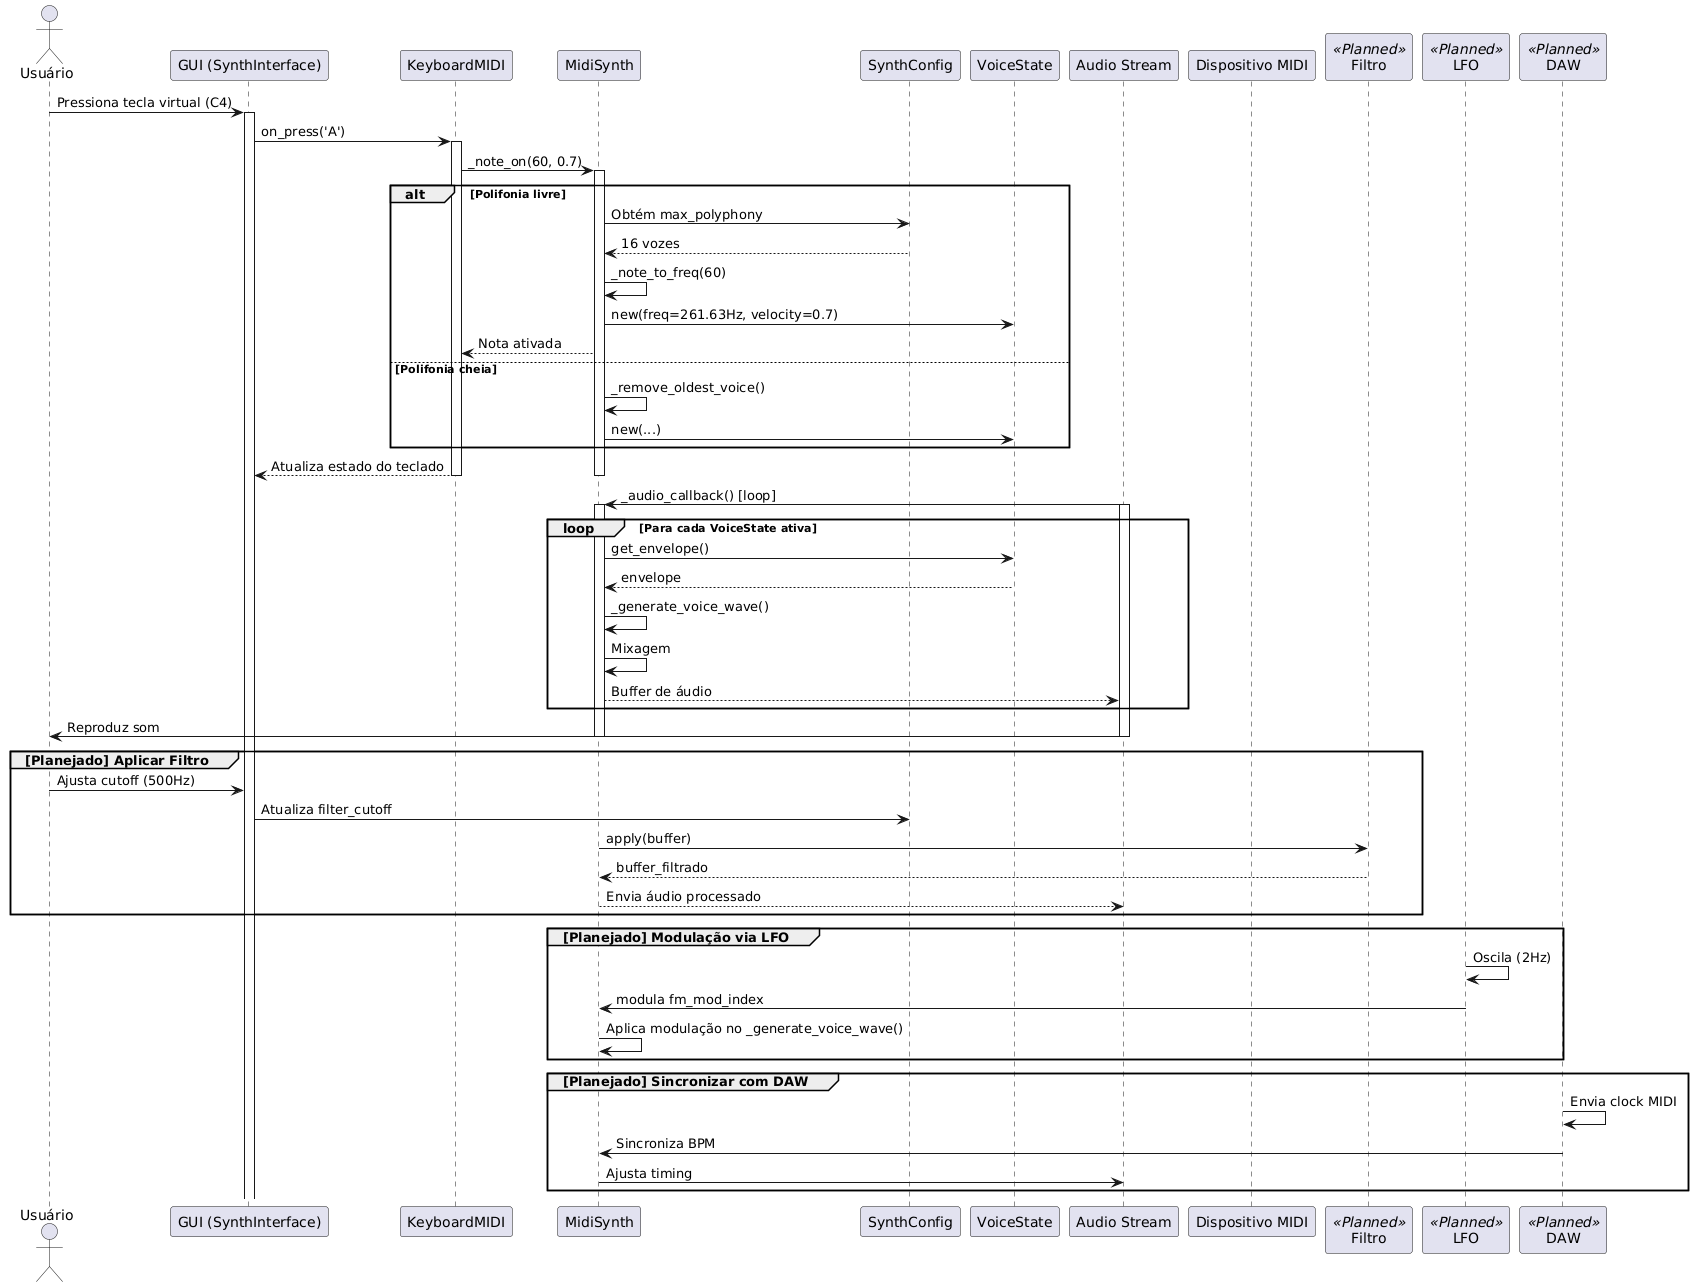

The diagram above was rendered by PlantUML. Its source (embedded in the PNG):
@startuml
actor Usuário
participant "GUI (SynthInterface)" as GUI
participant "KeyboardMIDI" as Keyboard
participant "MidiSynth" as Synth
participant "SynthConfig" as Config
participant "VoiceState" as Voice
participant "Audio Stream" as Stream
participant "Dispositivo MIDI" as MIDI
participant "Filtro" as Filter <<Planned>>
participant "LFO" as LFO <<Planned>>
participant "DAW" as DAW <<Planned>>

' ==================== FLUXO PRINCIPAL (IMPLEMENTADO) ====================
Usuário -> GUI: Pressiona tecla virtual (C4)
activate GUI
GUI -> Keyboard: on_press('A')
activate Keyboard
Keyboard -> Synth: _note_on(60, 0.7)
activate Synth

alt Polifonia livre
  Synth -> Config: Obtém max_polyphony
  Config --> Synth: 16 vozes
  Synth -> Synth: _note_to_freq(60)
  Synth -> Voice: new(freq=261.63Hz, velocity=0.7)
  Synth --> Keyboard: Nota ativada
else Polifonia cheia
  Synth -> Synth: _remove_oldest_voice()
  Synth -> Voice: new(...)
end

Keyboard --> GUI: Atualiza estado do teclado
deactivate Keyboard
deactivate Synth

Stream -> Synth: _audio_callback() [loop]
activate Stream
activate Synth

loop Para cada VoiceState ativa
  Synth -> Voice: get_envelope()
  Voice --> Synth: envelope
  Synth -> Synth: _generate_voice_wave()
  Synth -> Synth: Mixagem
  Synth --> Stream: Buffer de áudio
end

Stream -> Usuário: Reproduz som
deactivate Synth
deactivate Stream

' ==================== FUNCIONALIDADES FUTURAS ====================
group [Planejado] Aplicar Filtro
  Usuário -> GUI: Ajusta cutoff (500Hz)
  GUI -> Config: Atualiza filter_cutoff
  Synth -> Filter: apply(buffer)
  Filter --> Synth: buffer_filtrado
  Synth --> Stream: Envia áudio processado
end

group [Planejado] Modulação via LFO
  LFO -> LFO: Oscila (2Hz)
  LFO -> Synth: modula fm_mod_index
  Synth -> Synth: Aplica modulação no _generate_voice_wave()
end

group [Planejado] Sincronizar com DAW
  DAW -> DAW: Envia clock MIDI
  DAW -> Synth: Sincroniza BPM
  Synth -> Stream: Ajusta timing
end
@enduml